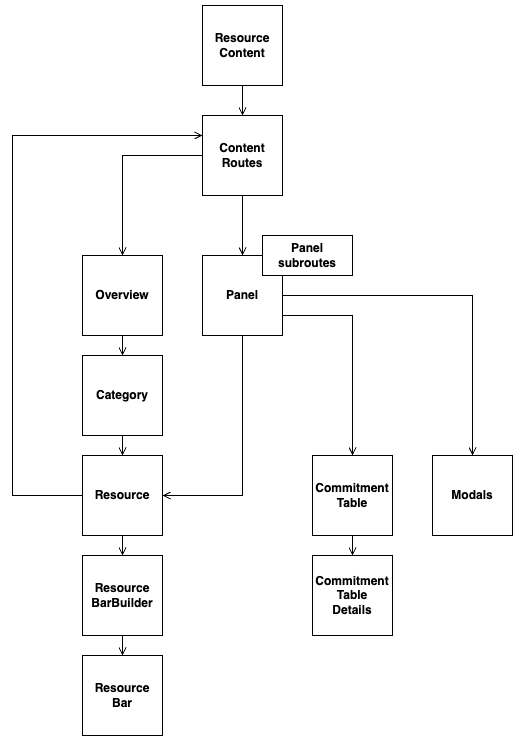

The diagram above was exported from draw.io. Its source (the exported page's mxGraphModel, read from the mxfile embedded in the PNG):
<mxGraphModel dx="1439" dy="807" grid="1" gridSize="10" guides="1" tooltips="1" connect="1" arrows="1" fold="1" page="1" pageScale="1" pageWidth="827" pageHeight="1169" math="0" shadow="0">
  <root>
    <mxCell id="0" />
    <mxCell id="1" parent="0" />
    <mxCell id="o61YG822tqdqOWY5xUL1-4" value="" style="edgeStyle=orthogonalEdgeStyle;rounded=0;orthogonalLoop=1;jettySize=auto;html=1;endArrow=open;endFill=0;" edge="1" parent="1" source="o61YG822tqdqOWY5xUL1-2" target="o61YG822tqdqOWY5xUL1-3">
      <mxGeometry relative="1" as="geometry" />
    </mxCell>
    <mxCell id="o61YG822tqdqOWY5xUL1-2" value="&lt;b&gt;Resource&lt;br&gt;Content&lt;/b&gt;" style="whiteSpace=wrap;html=1;aspect=fixed;" vertex="1" parent="1">
      <mxGeometry x="320" y="110" width="80" height="80" as="geometry" />
    </mxCell>
    <mxCell id="o61YG822tqdqOWY5xUL1-11" style="edgeStyle=orthogonalEdgeStyle;rounded=0;orthogonalLoop=1;jettySize=auto;html=1;endArrow=open;endFill=0;startArrow=none;startFill=0;" edge="1" parent="1" source="o61YG822tqdqOWY5xUL1-3" target="o61YG822tqdqOWY5xUL1-5">
      <mxGeometry relative="1" as="geometry" />
    </mxCell>
    <mxCell id="o61YG822tqdqOWY5xUL1-12" value="" style="edgeStyle=orthogonalEdgeStyle;rounded=0;orthogonalLoop=1;jettySize=auto;html=1;entryX=0.5;entryY=0;entryDx=0;entryDy=0;endArrow=open;endFill=0;" edge="1" parent="1" source="o61YG822tqdqOWY5xUL1-3" target="o61YG822tqdqOWY5xUL1-6">
      <mxGeometry relative="1" as="geometry" />
    </mxCell>
    <mxCell id="o61YG822tqdqOWY5xUL1-3" value="&lt;b&gt;Content Routes&lt;/b&gt;" style="whiteSpace=wrap;html=1;aspect=fixed;" vertex="1" parent="1">
      <mxGeometry x="320" y="220" width="80" height="80" as="geometry" />
    </mxCell>
    <mxCell id="o61YG822tqdqOWY5xUL1-14" value="" style="edgeStyle=orthogonalEdgeStyle;rounded=0;orthogonalLoop=1;jettySize=auto;html=1;endArrow=open;endFill=0;" edge="1" parent="1" source="o61YG822tqdqOWY5xUL1-5" target="o61YG822tqdqOWY5xUL1-13">
      <mxGeometry relative="1" as="geometry" />
    </mxCell>
    <mxCell id="o61YG822tqdqOWY5xUL1-5" value="&lt;b&gt;Overview&lt;/b&gt;" style="whiteSpace=wrap;html=1;aspect=fixed;" vertex="1" parent="1">
      <mxGeometry x="200" y="360" width="80" height="80" as="geometry" />
    </mxCell>
    <mxCell id="o61YG822tqdqOWY5xUL1-6" value="&lt;b&gt;Panel&lt;/b&gt;" style="whiteSpace=wrap;html=1;aspect=fixed;" vertex="1" parent="1">
      <mxGeometry x="320" y="360" width="80" height="80" as="geometry" />
    </mxCell>
    <mxCell id="o61YG822tqdqOWY5xUL1-9" value="&lt;b&gt;Panel subroutes&lt;/b&gt;" style="rounded=0;whiteSpace=wrap;html=1;" vertex="1" parent="1">
      <mxGeometry x="380" y="340" width="90" height="40" as="geometry" />
    </mxCell>
    <mxCell id="o61YG822tqdqOWY5xUL1-16" value="" style="edgeStyle=orthogonalEdgeStyle;rounded=0;orthogonalLoop=1;jettySize=auto;html=1;endArrow=open;endFill=0;" edge="1" parent="1" source="o61YG822tqdqOWY5xUL1-13" target="o61YG822tqdqOWY5xUL1-15">
      <mxGeometry relative="1" as="geometry" />
    </mxCell>
    <mxCell id="o61YG822tqdqOWY5xUL1-13" value="&lt;b&gt;Category&lt;/b&gt;" style="whiteSpace=wrap;html=1;aspect=fixed;" vertex="1" parent="1">
      <mxGeometry x="200" y="460" width="80" height="80" as="geometry" />
    </mxCell>
    <mxCell id="o61YG822tqdqOWY5xUL1-18" value="" style="edgeStyle=orthogonalEdgeStyle;rounded=0;orthogonalLoop=1;jettySize=auto;html=1;endArrow=open;endFill=0;" edge="1" parent="1" source="o61YG822tqdqOWY5xUL1-15" target="o61YG822tqdqOWY5xUL1-17">
      <mxGeometry relative="1" as="geometry" />
    </mxCell>
    <mxCell id="o61YG822tqdqOWY5xUL1-15" value="&lt;b&gt;Resource&lt;/b&gt;" style="whiteSpace=wrap;html=1;aspect=fixed;" vertex="1" parent="1">
      <mxGeometry x="200" y="560" width="80" height="80" as="geometry" />
    </mxCell>
    <mxCell id="o61YG822tqdqOWY5xUL1-20" value="" style="edgeStyle=orthogonalEdgeStyle;rounded=0;orthogonalLoop=1;jettySize=auto;html=1;endArrow=open;endFill=0;" edge="1" parent="1" source="o61YG822tqdqOWY5xUL1-17" target="o61YG822tqdqOWY5xUL1-19">
      <mxGeometry relative="1" as="geometry" />
    </mxCell>
    <mxCell id="o61YG822tqdqOWY5xUL1-17" value="&lt;b&gt;Resource&lt;br&gt;BarBuilder&lt;/b&gt;" style="whiteSpace=wrap;html=1;aspect=fixed;" vertex="1" parent="1">
      <mxGeometry x="200" y="660" width="80" height="80" as="geometry" />
    </mxCell>
    <mxCell id="o61YG822tqdqOWY5xUL1-19" value="&lt;b&gt;Resource&lt;br&gt;Bar&lt;/b&gt;" style="whiteSpace=wrap;html=1;aspect=fixed;" vertex="1" parent="1">
      <mxGeometry x="200" y="760" width="80" height="80" as="geometry" />
    </mxCell>
    <mxCell id="o61YG822tqdqOWY5xUL1-23" value="" style="endArrow=open;html=1;rounded=0;exitX=0;exitY=0.5;exitDx=0;exitDy=0;entryX=0;entryY=0.25;entryDx=0;entryDy=0;endFill=0;" edge="1" parent="1" source="o61YG822tqdqOWY5xUL1-15" target="o61YG822tqdqOWY5xUL1-3">
      <mxGeometry width="50" height="50" relative="1" as="geometry">
        <mxPoint x="350" y="520" as="sourcePoint" />
        <mxPoint x="400" y="470" as="targetPoint" />
        <Array as="points">
          <mxPoint x="130" y="600" />
          <mxPoint x="130" y="240" />
        </Array>
      </mxGeometry>
    </mxCell>
    <mxCell id="o61YG822tqdqOWY5xUL1-24" value="" style="endArrow=open;html=1;rounded=0;exitX=0.5;exitY=1;exitDx=0;exitDy=0;entryX=1;entryY=0.5;entryDx=0;entryDy=0;endFill=0;" edge="1" parent="1" source="o61YG822tqdqOWY5xUL1-6" target="o61YG822tqdqOWY5xUL1-15">
      <mxGeometry width="50" height="50" relative="1" as="geometry">
        <mxPoint x="350" y="570" as="sourcePoint" />
        <mxPoint x="400" y="520" as="targetPoint" />
        <Array as="points">
          <mxPoint x="360" y="600" />
        </Array>
      </mxGeometry>
    </mxCell>
    <mxCell id="o61YG822tqdqOWY5xUL1-28" value="" style="edgeStyle=orthogonalEdgeStyle;rounded=0;orthogonalLoop=1;jettySize=auto;html=1;endArrow=open;endFill=0;" edge="1" parent="1" source="o61YG822tqdqOWY5xUL1-25" target="o61YG822tqdqOWY5xUL1-26">
      <mxGeometry relative="1" as="geometry" />
    </mxCell>
    <mxCell id="o61YG822tqdqOWY5xUL1-25" value="&lt;b&gt;Commitment&lt;br&gt;Table&lt;/b&gt;" style="whiteSpace=wrap;html=1;aspect=fixed;" vertex="1" parent="1">
      <mxGeometry x="430" y="560" width="80" height="80" as="geometry" />
    </mxCell>
    <mxCell id="o61YG822tqdqOWY5xUL1-26" value="&lt;b&gt;Commitment&lt;br&gt;Table&lt;br&gt;Details&lt;/b&gt;" style="whiteSpace=wrap;html=1;aspect=fixed;" vertex="1" parent="1">
      <mxGeometry x="430" y="660" width="80" height="80" as="geometry" />
    </mxCell>
    <mxCell id="o61YG822tqdqOWY5xUL1-27" value="" style="endArrow=open;html=1;rounded=0;exitX=1;exitY=0.75;exitDx=0;exitDy=0;entryX=0.5;entryY=0;entryDx=0;entryDy=0;endFill=0;" edge="1" parent="1" source="o61YG822tqdqOWY5xUL1-6" target="o61YG822tqdqOWY5xUL1-25">
      <mxGeometry width="50" height="50" relative="1" as="geometry">
        <mxPoint x="340" y="580" as="sourcePoint" />
        <mxPoint x="390" y="530" as="targetPoint" />
        <Array as="points">
          <mxPoint x="470" y="420" />
        </Array>
      </mxGeometry>
    </mxCell>
    <mxCell id="o61YG822tqdqOWY5xUL1-30" value="&lt;b&gt;Modals&lt;/b&gt;" style="whiteSpace=wrap;html=1;aspect=fixed;" vertex="1" parent="1">
      <mxGeometry x="550" y="560" width="80" height="80" as="geometry" />
    </mxCell>
    <mxCell id="o61YG822tqdqOWY5xUL1-31" value="" style="endArrow=open;html=1;rounded=0;exitX=1;exitY=0.5;exitDx=0;exitDy=0;entryX=0.5;entryY=0;entryDx=0;entryDy=0;endFill=0;" edge="1" parent="1" source="o61YG822tqdqOWY5xUL1-6" target="o61YG822tqdqOWY5xUL1-30">
      <mxGeometry width="50" height="50" relative="1" as="geometry">
        <mxPoint x="340" y="610" as="sourcePoint" />
        <mxPoint x="390" y="560" as="targetPoint" />
        <Array as="points">
          <mxPoint x="590" y="400" />
        </Array>
      </mxGeometry>
    </mxCell>
  </root>
</mxGraphModel>